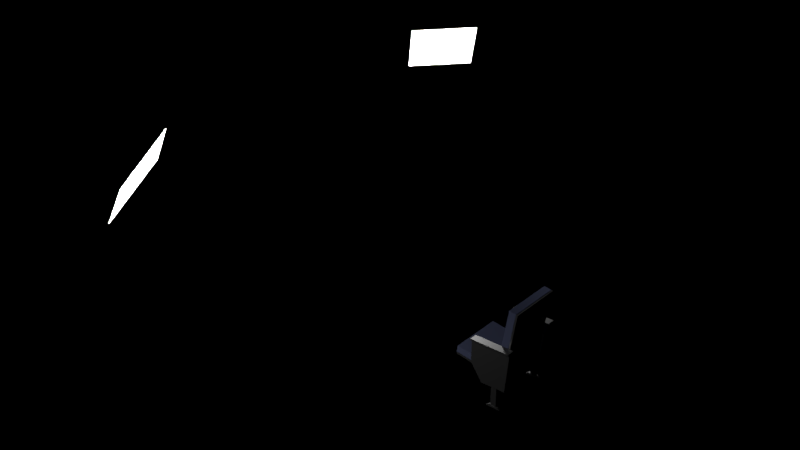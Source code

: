 # Source: chair--joined--exp.blend  (saved by Blender 2.78.0; exported with 4.5.12 LTS)
import bpy
from mathutils import Matrix  # noqa: F401  (used for matrix-valued properties, if any)

bpy.ops.wm.read_factory_settings(use_empty=True)
scene = bpy.context.scene
scene.name = 'Scene'

# ---- collections
col_collection_2 = bpy.data.collections.new('Collection 2'); scene.collection.children.link(col_collection_2)

# ---- images (referenced by path relative to the original .blend; pixels are not part of the script)
import os
ASSET_DIR = os.environ.get("B2B_ASSET_DIR", "")  # directory of the original .blend (textures are referenced by path, not embedded)
HERE = os.path.dirname(os.path.abspath(__file__))  # packed textures are extracted next to this script under _unpacked/

def load_image(name, relpath, width, height, colorspace="sRGB"):
    """Load a texture the original file referenced (path relative to the .blend, or extracted next to this script)."""
    p = next((c for c in (os.path.join(HERE, relpath), os.path.join(ASSET_DIR, relpath)) if relpath and os.path.exists(c)), "")
    if p:
        img = bpy.data.images.load(p, check_existing=True)
        img.name = name
    else:  # same state as the original file: an image datablock whose file is absent (Cycles renders it pink)
        img = bpy.data.images.new(name, width, height)
        img.source = "FILE"
        img.filepath = "//" + (relpath or name)
    img.colorspace_settings.name = colorspace
    return img
img_b_cushion__opt = load_image('b-cushion--opt', '', 256, 256, 'sRGB')
img_a_left__body__opt_001 = load_image('a-left__body--opt.001', 'baked/optimized/a-left__body--opt.png', 1024, 1024, 'sRGB')

# ---- materials (node trees are filled in below, after node groups)
mat_material_006 = bpy.data.materials.new('Material.006')
mat_material_006.alpha_threshold = 0.0
mat_material_006.roughness = 0.5
mat_material_002 = bpy.data.materials.new('Material.002')
mat_material_002.alpha_threshold = 0.0
mat_material_002.roughness = 0.5
mat_material_005 = bpy.data.materials.new('Material.005')
mat_material_005.alpha_threshold = 0.0
mat_material_005.roughness = 0.5
mat_material_003 = bpy.data.materials.new('Material.003')
mat_material_003.alpha_threshold = 0.0
mat_material_003.roughness = 0.5
mat_material_039 = bpy.data.materials.new('Material.039')
mat_material_039.alpha_threshold = 0.0
mat_material_039.roughness = 0.5

# ---- material node trees
mat_material_006.use_nodes = True; mat_material_006.node_tree.nodes.clear()
_N = mat_material_006.node_tree.nodes; _L = mat_material_006.node_tree.links
n0 = _N.new('ShaderNodeOutputMaterial'); n0.name = 'Material Output'; n0.location = (300, 300)
n1 = _N.new('ShaderNodeEmission'); n1.name = 'Emission'; n1.location = (116, 206)
n1.width = 101
n2 = _N.new('ShaderNodeTexImage'); n2.name = 'Image Texture'; n2.location = (-140, 280)
n2.width = 140
n2.image = img_b_cushion__opt
n3 = _N.new('ShaderNodeBsdfSheen'); n3.name = 'Velvet BSDF'; n3.location = (60, 420)
n3.distribution = 'ASHIKHMIN'
n3.inputs[0].default_value = (0.1022, 0.117, 0.2016, 1.0)
n3.inputs[1].default_value = 1.0
_L.new(n2.outputs[0], n1.inputs[0])
_L.new(n3.outputs[0], n0.inputs[0])
n0.is_active_output = True
mat_material_002.use_nodes = True; mat_material_002.node_tree.nodes.clear()
_N = mat_material_002.node_tree.nodes; _L = mat_material_002.node_tree.links
n0 = _N.new('ShaderNodeBsdfDiffuse'); n0.name = 'Diffuse BSDF'; n0.location = (10, 300)
n0.inputs[1].default_value = 0.25
n1 = _N.new('ShaderNodeMixShader'); n1.name = 'Mix Shader'; n1.location = (240, 295)
n2 = _N.new('ShaderNodeOutputMaterial'); n2.name = 'Material Output'; n2.location = (680, 302)
n3 = _N.new('ShaderNodeMixShader'); n3.name = 'Mix Shader.001'; n3.location = (454, 293)
n4 = _N.new('ShaderNodeEmission'); n4.name = 'Emission'; n4.location = (497, 602)
n5 = _N.new('ShaderNodeTexImage'); n5.name = 'Image Texture'; n5.location = (297, 588)
n5.width = 140
n5.image = img_a_left__body__opt_001
n6 = _N.new('ShaderNodeBsdfAnisotropic'); n6.name = 'Glossy BSDF'; n6.location = (160, 120)
n6.distribution = 'GGX'
n6.inputs[1].default_value = 0.4472
n7 = _N.new('ShaderNodeRGB'); n7.name = 'RGB'; n7.location = (-183, 302)
n7.width = 141
n7.outputs[0].default_value = (0.07829, 0.07829, 0.07829, 1.0)
_L.new(n0.outputs[0], n1.inputs[1])
_L.new(n7.outputs[0], n0.inputs[0])
_L.new(n1.outputs[0], n3.inputs[1])
_L.new(n5.outputs[0], n4.inputs[0])
_L.new(n6.outputs[0], n1.inputs[2])
_L.new(n3.outputs[0], n2.inputs[0])
n2.is_active_output = True
mat_material_005.use_nodes = True; mat_material_005.node_tree.nodes.clear()
_N = mat_material_005.node_tree.nodes; _L = mat_material_005.node_tree.links
n0 = _N.new('ShaderNodeBsdfDiffuse'); n0.name = 'Diffuse BSDF'; n0.location = (10, 300)
n0.inputs[1].default_value = 0.25
n1 = _N.new('ShaderNodeMixShader'); n1.name = 'Mix Shader'; n1.location = (240, 295)
n2 = _N.new('ShaderNodeOutputMaterial'); n2.name = 'Material Output'; n2.location = (680, 302)
n3 = _N.new('ShaderNodeMixShader'); n3.name = 'Mix Shader.001'; n3.location = (454, 293)
n4 = _N.new('ShaderNodeEmission'); n4.name = 'Emission'; n4.location = (497, 602)
n5 = _N.new('ShaderNodeTexImage'); n5.name = 'Image Texture'; n5.location = (297, 588)
n5.width = 140
n5.image = img_a_left__body__opt_001
n6 = _N.new('ShaderNodeBsdfAnisotropic'); n6.name = 'Glossy BSDF'; n6.location = (160, 120)
n6.distribution = 'GGX'
n6.inputs[1].default_value = 0.4472
n7 = _N.new('ShaderNodeRGB'); n7.name = 'RGB'; n7.location = (-183, 302)
n7.width = 141
n7.outputs[0].default_value = (0.07829, 0.07829, 0.07829, 1.0)
_L.new(n0.outputs[0], n1.inputs[1])
_L.new(n7.outputs[0], n0.inputs[0])
_L.new(n1.outputs[0], n3.inputs[1])
_L.new(n5.outputs[0], n4.inputs[0])
_L.new(n6.outputs[0], n1.inputs[2])
_L.new(n3.outputs[0], n2.inputs[0])
n2.is_active_output = True
mat_material_003.use_nodes = True; mat_material_003.node_tree.nodes.clear()
_N = mat_material_003.node_tree.nodes; _L = mat_material_003.node_tree.links
n0 = _N.new('ShaderNodeBsdfDiffuse'); n0.name = 'Diffuse BSDF'; n0.location = (10, 300)
n0.inputs[1].default_value = 0.25
n1 = _N.new('ShaderNodeMixShader'); n1.name = 'Mix Shader'; n1.location = (240, 295)
n2 = _N.new('ShaderNodeOutputMaterial'); n2.name = 'Material Output'; n2.location = (680, 302)
n3 = _N.new('ShaderNodeMixShader'); n3.name = 'Mix Shader.001'; n3.location = (454, 293)
n4 = _N.new('ShaderNodeEmission'); n4.name = 'Emission'; n4.location = (497, 602)
n5 = _N.new('ShaderNodeTexImage'); n5.name = 'Image Texture'; n5.location = (297, 588)
n5.width = 140
n6 = _N.new('ShaderNodeBsdfAnisotropic'); n6.name = 'Glossy BSDF'; n6.location = (160, 120)
n6.distribution = 'GGX'
n6.inputs[1].default_value = 0.4472
n7 = _N.new('ShaderNodeRGB'); n7.name = 'RGB'; n7.location = (-183, 302)
n7.width = 141
n7.outputs[0].default_value = (0.07829, 0.07829, 0.07829, 1.0)
_L.new(n0.outputs[0], n1.inputs[1])
_L.new(n7.outputs[0], n0.inputs[0])
_L.new(n1.outputs[0], n3.inputs[1])
_L.new(n5.outputs[0], n4.inputs[0])
_L.new(n6.outputs[0], n1.inputs[2])
_L.new(n3.outputs[0], n2.inputs[0])
n2.is_active_output = True
mat_material_039.use_nodes = True; mat_material_039.node_tree.nodes.clear()
_N = mat_material_039.node_tree.nodes; _L = mat_material_039.node_tree.links
n0 = _N.new('ShaderNodeOutputMaterial'); n0.name = 'Material Output'; n0.location = (300, 300)
n1 = _N.new('ShaderNodeEmission'); n1.name = 'Emission'; n1.location = (-20, 300)
n1.inputs[0].default_value = (0.8, 0.8, 0.8, 1.0)
n1.inputs[1].default_value = 35.0
_L.new(n1.outputs[0], n0.inputs[0])
n0.is_active_output = True

# ---- world
world_world = bpy.data.worlds.new('World'); scene.world = world_world
world_world.color = (0.0, 0.0, 0.0)
world_world.use_sun_shadow = False
world_world.sun_shadow_jitter_overblur = 0.0
world_world.cycles.sampling_method = 'MANUAL'

# ---- cameras
cam_camera_001 = bpy.data.cameras.new('Camera.001')
cam_camera_001.clip_end = 100.0
cam_camera_001.lens = 35.0
cam_camera_001.sensor_width = 32.0
cam_camera_001.sensor_height = 18.0
cam_camera_001.display_size = 0.6096
cam_camera_001.dof.focus_distance = 0.0

# ---- lights
light_spot = bpy.data.lights.new('Spot', 'SPOT')
light_spot.transmission_factor = 0.0
light_spot.energy = 100.0
light_spot.shadow_buffer_clip_start = 0.5
light_spot.shadow_soft_size = 0.03048
light_spot.shadow_maximum_resolution = 0.006
light_spot.use_absolute_resolution = True

# ---- meshes
me_cube_021 = bpy.data.meshes.new('Cube.021')
me_cube_021.from_pydata([(-3.884, -0.3055, -0.3736), (-3.884, -0.3055, -0.308), (-3.884, 0.3041, -0.3736), (-3.884, 0.3041, -0.308), (0.384, -0.3055, -0.3736), (0.384, -0.3055, -0.308), (0.384, 0.3041, -0.3736), (0.384, 0.3041, -0.308), (-0.3048, -0.3048, -0.3048), (-0.3048, -0.3048, 0.3048), (-0.3048, 0.3048, -0.3048), (-0.3048, 0.3048, 0.3048), (0.3048, -0.3048, -0.3048), (0.3048, -0.3048, 0.3048), (0.3048, 0.3048, -0.3048), (0.3048, 0.3048, 0.3048)], [], [(0, 1, 3, 2), (2, 3, 7, 6), (6, 7, 5, 4), (4, 5, 1, 0), (2, 6, 4, 0), (7, 3, 1, 5), (8, 9, 11, 10), (10, 11, 15, 14), (14, 15, 13, 12), (12, 13, 9, 8), (10, 14, 12, 8), (15, 11, 9, 13)])
_uv = me_cube_021.uv_layers.new(name='UVMap')
_uv.uv.foreach_set('vector', [0.6667, 0.3333, 0.3333, 0.3333, 0.3333, 3.259e-08, 0.6667, 0.0, 0.3333, 0.6667, 3.259e-08, 0.6667, 0.0, 0.3333, 0.3333, 0.3333, 0.3333, 0.3333, 1.304e-07, 0.3333, 0.0, 9.778e-08, 0.3333, 0.0, 0.3333, 0.6667, 0.3333, 0.3333, 0.6667, 0.3333, 0.6667, 0.6667, 0.0, 0.6667, 0.3333, 0.6667, 0.3333, 1.0, 3.259e-08, 1.0, 1.0, 0.3333, 0.6667, 0.3333, 0.6667, 3.259e-08, 1.0, 0.0, 0.6667, 0.3333, 0.3333, 0.3333, 0.3333, 3.259e-08, 0.6667, 0.0, 0.3333, 0.6667, 3.259e-08, 0.6667, 0.0, 0.3333, 0.3333, 0.3333, 0.3333, 0.3333, 1.304e-07, 0.3333, 0.0, 9.778e-08, 0.3333, 0.0, 0.3333, 0.6667, 0.3333, 0.3333, 0.6667, 0.3333, 0.6667, 0.6667, 0.0, 0.6667, 0.3333, 0.6667, 0.3333, 1.0, 3.259e-08, 1.0, 1.0, 0.3333, 0.6667, 0.3333, 0.6667, 3.259e-08, 1.0, 0.0])
me_cube_021.materials.append(mat_material_006)
me_cube_021.use_remesh_preserve_volume = False
me_cube_021.use_remesh_preserve_attributes = False
me_cube_021.use_mirror_vertex_groups = False
me_cube_021.update()
me_cube_011 = bpy.data.meshes.new('Cube.011')
me_cube_011.from_pydata([(-0.9906, -0.4204, -30.99), (-0.9906, -0.4204, -1.017), (-0.9906, 0.489, -30.99), (-0.9906, 0.489, -1.017), (0.8265, -0.4204, -51.6), (1.009, -0.4204, -1.017), (0.8265, 0.489, -51.6), (1.004, 0.489, -1.017), (-0.4049, 0.489, -51.85), (-0.4049, -0.4204, -51.85), (-1.0, -1.0, -1.0), (-1.0, -1.0, 1.0), (-1.0, 1.0, -1.0), (-1.0, 1.0, 1.0), (1.0, -1.0, -1.0), (1.0, -1.0, 1.0), (1.0, 1.0, -1.0), (1.0, 1.0, 1.0), (0.1082, -0.2577, -76.19), (0.1082, -0.2577, -51.46), (0.1082, 0.3074, -76.19), (0.1082, 0.3074, -51.46), (0.3937, -0.2577, -76.19), (0.3937, -0.2577, -51.46), (0.3937, 0.3074, -76.19), (0.3937, 0.3074, -51.46), (-0.1146, -0.3136, -78.73), (-0.1146, -0.3136, -78.11), (-0.1146, 0.2451, -78.73), (-0.1146, 0.2451, -78.11), (0.599, -0.3136, -78.73), (0.599, -0.3136, -78.11), (0.599, 0.2451, -78.73), (0.599, 0.2451, -78.11), (0.2422, 0.2451, -75.94), (0.4881, 0.2451, -75.94), (0.01053, 0.2451, -75.94), (0.2422, -0.3136, -75.94), (0.01053, -0.3136, -75.94), (0.4881, -0.3136, -75.94)], [], [(1, 3, 2, 0), (3, 7, 6, 8, 2), (7, 5, 4, 6), (5, 1, 0, 9, 4), (0, 2, 8, 6, 4, 9), (5, 7, 3, 1), (11, 13, 12, 10), (13, 17, 16, 12), (17, 15, 14, 16), (15, 11, 10, 14), (10, 12, 16, 14), (15, 17, 13, 11), (19, 21, 20, 18), (21, 25, 24, 20), (25, 23, 22, 24), (23, 19, 18, 22), (18, 20, 24, 22), (23, 25, 21, 19), (27, 29, 28, 26), (29, 36, 34, 35, 33, 32, 28), (33, 31, 30, 32), (31, 39, 37, 38, 27, 26, 30), (26, 28, 32, 30), (31, 33, 35, 34, 36, 29, 27, 38, 37, 39)])
_uv = me_cube_011.uv_layers.new(name='UVMap')
_uv.uv.foreach_set('vector', [0.2681, 0.9878, 0.2681, 0.5176, 0.4245, 0.5176, 0.4245, 0.9878, 1.0, 0.4824, 1.0, 0.9985, 0.7361, 0.9527, 0.7348, 0.634, 0.8436, 0.4824, 0.0002552, 0.9878, 0.0, 0.5176, 0.2681, 0.5176, 0.2681, 0.9878, 0.7348, 0.4824, 0.7348, 1.0, 0.5784, 1.0, 0.4696, 0.8484, 0.4709, 0.5297, 0.4696, 1.401e-07, 0.9391, 0.0, 0.9391, 0.1721, 0.9391, 0.4824, 0.4696, 0.4824, 0.4696, 0.1721, 0.0, 0.0, 0.4696, 0.001484, 0.4696, 0.5176, 6.997e-08, 0.5176, 0.3333, 0.3333, 0.3333, 3.974e-08, 0.6667, 0.0, 0.6667, 0.3333, 3.974e-08, 0.6667, 0.0, 0.3333, 0.3333, 0.3333, 0.3333, 0.6667, 1.291e-07, 0.3333, 0.0, 8.941e-08, 0.3333, 0.0, 0.3333, 0.3333, 0.3333, 0.3333, 0.6667, 0.3333, 0.6667, 0.6667, 0.3333, 0.6667, 1.0, 0.0, 1.0, 0.3333, 0.6667, 0.3333, 0.6667, 2.98e-08, 0.0, 0.6667, 0.3333, 0.6667, 0.3333, 1.0, 4.967e-08, 1.0, 0.3333, 0.3333, 0.3333, 3.974e-08, 0.6667, 0.0, 0.6667, 0.3333, 3.974e-08, 0.6667, 0.0, 0.3333, 0.3333, 0.3333, 0.3333, 0.6667, 1.291e-07, 0.3333, 0.0, 8.941e-08, 0.3333, 0.0, 0.3333, 0.3333, 0.3333, 0.3333, 0.6667, 0.3333, 0.6667, 0.6667, 0.3333, 0.6667, 1.0, 0.0, 1.0, 0.3333, 0.6667, 0.3333, 0.6667, 2.98e-08, 0.0, 0.6667, 0.3333, 0.6667, 0.3333, 1.0, 4.967e-08, 1.0, 0.8995, 1.0, 0.8995, 0.5, 1.0, 0.5, 1.0, 1.0, 0.3492, 0.5, 4.397e-08, 0.4123, 2.199e-08, 0.25, 0.0, 0.07765, 0.3492, 7.333e-08, 0.4497, 0.0, 0.4497, 0.5, 0.8995, 0.5, 0.8995, 4.889e-08, 1.0, 0.0, 1.0, 0.5, 0.5503, 0.5, 0.8995, 0.5776, 0.8995, 0.75, 0.8995, 0.9123, 0.5503, 1.0, 0.4497, 1.0, 0.4497, 0.5, 0.4497, 0.5, 0.4497, 4.889e-08, 0.8995, 0.0, 0.8995, 0.5, 0.4497, 0.5, 0.4497, 1.0, 0.3799, 1.0, 0.2249, 1.0, 0.07887, 1.0, 4.397e-08, 1.0, 0.0, 0.5, 0.07887, 0.5, 0.2249, 0.5, 0.3799, 0.5])
me_cube_011.materials.append(mat_material_002)
me_cube_011.use_remesh_preserve_volume = False
me_cube_011.use_remesh_preserve_attributes = False
me_cube_011.use_mirror_vertex_groups = False
me_cube_011.update()
me_cube_022 = bpy.data.meshes.new('Cube.022')
me_cube_022.from_pydata([(-0.3048, -0.3048, -0.3048), (-0.3048, -0.3048, 0.3048), (-0.3048, 0.3048, -0.3048), (-0.3048, 0.3048, 0.3048), (0.3048, -0.3048, -0.3048), (0.3048, -0.3048, 0.3048), (0.3048, 0.3048, -0.3048), (0.3048, 0.3048, 0.3048), (-17.38, -0.3055, -0.3054), (-17.38, -0.3055, -0.2869), (-17.38, 0.3041, -0.3054), (-17.38, 0.3041, -0.2869), (0.1923, -0.3055, -0.3054), (0.1923, -0.3055, -0.2869), (0.1923, 0.3041, -0.3054), (0.1923, 0.3041, -0.2869)], [], [(0, 1, 3, 2), (2, 3, 7, 6), (6, 7, 5, 4), (4, 5, 1, 0), (2, 6, 4, 0), (7, 3, 1, 5), (8, 9, 11, 10), (10, 11, 15, 14), (14, 15, 13, 12), (12, 13, 9, 8), (10, 14, 12, 8), (15, 11, 9, 13)])
_uv = me_cube_022.uv_layers.new(name='UVMap')
_uv.uv.foreach_set('vector', [0.6667, 0.3333, 0.3333, 0.3333, 0.3333, 3.259e-08, 0.6667, 0.0, 0.3333, 0.6667, 3.259e-08, 0.6667, 0.0, 0.3333, 0.3333, 0.3333, 0.3333, 0.3333, 1.304e-07, 0.3333, 0.0, 9.778e-08, 0.3333, 0.0, 0.3333, 0.6667, 0.3333, 0.3333, 0.6667, 0.3333, 0.6667, 0.6667, 0.0, 0.6667, 0.3333, 0.6667, 0.3333, 1.0, 3.259e-08, 1.0, 1.0, 0.3333, 0.6667, 0.3333, 0.6667, 3.259e-08, 1.0, 0.0, 0.6667, 0.3333, 0.3333, 0.3333, 0.3333, 3.259e-08, 0.6667, 0.0, 0.3333, 0.6667, 3.259e-08, 0.6667, 0.0, 0.3333, 0.3333, 0.3333, 0.3333, 0.3333, 1.304e-07, 0.3333, 0.0, 9.778e-08, 0.3333, 0.0, 0.3333, 0.6667, 0.3333, 0.3333, 0.6667, 0.3333, 0.6667, 0.6667, 0.0, 0.6667, 0.3333, 0.6667, 0.3333, 1.0, 3.259e-08, 1.0, 1.0, 0.3333, 0.6667, 0.3333, 0.6667, 3.259e-08, 1.0, 0.0])
me_cube_022.materials.append(mat_material_005)
me_cube_022.use_remesh_preserve_volume = False
me_cube_022.use_remesh_preserve_attributes = False
me_cube_022.use_mirror_vertex_groups = False
me_cube_022.update()
me_cube_036 = bpy.data.meshes.new('Cube.036')
me_cube_036.from_pydata([(-1.053, -0.4214, 10.11), (-1.053, -0.4214, 16.66), (-1.053, 0.571, 10.11), (-1.053, 0.571, 16.66), (0.4992, -0.4214, 5.617), (0.6554, -0.4214, 16.66), (0.4992, 0.571, 5.617), (0.6505, 0.571, 16.66), (-0.5528, 0.571, 5.561), (-0.5528, -0.4214, 5.561), (-1.055, -1.064, 16.53), (-1.055, -1.064, 16.96), (-1.055, 1.119, 16.53), (-1.055, 1.119, 16.96), (0.6537, -1.064, 16.53), (0.6537, -1.064, 16.96), (0.6537, 1.119, 16.53), (0.6537, 1.119, 16.96), (-0.1144, -0.2439, 0.2502), (-0.1144, -0.2439, 5.646), (-0.1144, 0.3728, 0.2502), (-0.1144, 0.3728, 5.646), (0.1294, -0.2439, 0.2502), (0.1294, -0.2439, 5.646), (0.1294, 0.3728, 0.2502), (0.1294, 0.3728, 5.646), (-0.3048, -0.3048, -0.3048), (-0.3048, -0.3048, -0.1685), (-0.3048, 0.3048, -0.3048), (-0.3048, 0.3048, -0.1685), (0.3048, -0.3048, -0.3048), (0.3048, -0.3048, -0.1685), (0.3048, 0.3048, -0.3048), (0.3048, 0.3048, -0.1685), (0.0, 0.3048, 0.3048), (0.2101, 0.3048, 0.3048), (-0.1979, 0.3048, 0.3048), (0.0, -0.3048, 0.3048), (-0.1979, -0.3048, 0.3048), (0.2101, -0.3048, 0.3048)], [], [(1, 3, 2, 0), (3, 7, 6, 8, 2), (7, 5, 4, 6), (5, 1, 0, 9, 4), (0, 2, 8, 6, 4, 9), (5, 7, 3, 1), (11, 13, 12, 10), (13, 17, 16, 12), (17, 15, 14, 16), (15, 11, 10, 14), (10, 12, 16, 14), (15, 17, 13, 11), (19, 21, 20, 18), (21, 25, 24, 20), (25, 23, 22, 24), (23, 19, 18, 22), (18, 20, 24, 22), (23, 25, 21, 19), (27, 29, 28, 26), (29, 36, 34, 35, 33, 32, 28), (33, 31, 30, 32), (31, 39, 37, 38, 27, 26, 30), (26, 28, 32, 30), (31, 33, 35, 34, 36, 29, 27, 38, 37, 39)])
_uv = me_cube_036.uv_layers.new(name='UVMap')
_uv.uv.foreach_set('vector', [0.2681, 0.9878, 0.2681, 0.5176, 0.4245, 0.5176, 0.4245, 0.9878, 1.0, 0.4824, 1.0, 0.9985, 0.7361, 0.9527, 0.7348, 0.634, 0.8436, 0.4824, 0.0002552, 0.9878, 0.0, 0.5176, 0.2681, 0.5176, 0.2681, 0.9878, 0.7348, 0.4824, 0.7348, 1.0, 0.5784, 1.0, 0.4696, 0.8484, 0.4709, 0.5297, 0.4696, 1.401e-07, 0.9391, 0.0, 0.9391, 0.1721, 0.9391, 0.4824, 0.4696, 0.4824, 0.4696, 0.1721, 0.0, 0.0, 0.4696, 0.001484, 0.4696, 0.5176, 6.997e-08, 0.5176, 0.3333, 0.3333, 0.3333, 3.974e-08, 0.6667, 0.0, 0.6667, 0.3333, 3.974e-08, 0.6667, 0.0, 0.3333, 0.3333, 0.3333, 0.3333, 0.6667, 1.291e-07, 0.3333, 0.0, 8.941e-08, 0.3333, 0.0, 0.3333, 0.3333, 0.3333, 0.3333, 0.6667, 0.3333, 0.6667, 0.6667, 0.3333, 0.6667, 1.0, 0.0, 1.0, 0.3333, 0.6667, 0.3333, 0.6667, 2.98e-08, 0.0, 0.6667, 0.3333, 0.6667, 0.3333, 1.0, 4.967e-08, 1.0, 0.3333, 0.3333, 0.3333, 3.974e-08, 0.6667, 0.0, 0.6667, 0.3333, 3.974e-08, 0.6667, 0.0, 0.3333, 0.3333, 0.3333, 0.3333, 0.6667, 1.291e-07, 0.3333, 0.0, 8.941e-08, 0.3333, 0.0, 0.3333, 0.3333, 0.3333, 0.3333, 0.6667, 0.3333, 0.6667, 0.6667, 0.3333, 0.6667, 1.0, 0.0, 1.0, 0.3333, 0.6667, 0.3333, 0.6667, 2.98e-08, 0.0, 0.6667, 0.3333, 0.6667, 0.3333, 1.0, 4.967e-08, 1.0, 0.8995, 1.0, 0.8995, 0.5, 1.0, 0.5, 1.0, 1.0, 0.3492, 0.5, 4.397e-08, 0.4123, 2.199e-08, 0.25, 0.0, 0.07765, 0.3492, 7.333e-08, 0.4497, 0.0, 0.4497, 0.5, 0.8995, 0.5, 0.8995, 4.889e-08, 1.0, 0.0, 1.0, 0.5, 0.5503, 0.5, 0.8995, 0.5776, 0.8995, 0.75, 0.8995, 0.9123, 0.5503, 1.0, 0.4497, 1.0, 0.4497, 0.5, 0.4497, 0.5, 0.4497, 4.889e-08, 0.8995, 0.0, 0.8995, 0.5, 0.4497, 0.5, 0.4497, 1.0, 0.3799, 1.0, 0.2249, 1.0, 0.07887, 1.0, 4.397e-08, 1.0, 0.0, 0.5, 0.07887, 0.5, 0.2249, 0.5, 0.3799, 0.5])
me_cube_036.materials.append(mat_material_003)
me_cube_036.use_remesh_preserve_volume = False
me_cube_036.use_remesh_preserve_attributes = False
me_cube_036.use_mirror_vertex_groups = False
me_cube_036.update()
me_plane = bpy.data.meshes.new('Plane')
me_plane.from_pydata([(-0.3048, -0.3048, 0.0), (0.3048, -0.3048, 0.0), (-0.3048, 0.3048, 0.0), (0.3048, 0.3048, 0.0)], [], [(0, 1, 3, 2)])
me_plane.materials.append(mat_material_039)
me_plane.use_remesh_preserve_volume = False
me_plane.use_remesh_preserve_attributes = False
me_plane.use_mirror_vertex_groups = False
me_plane.update()
me_plane_007 = bpy.data.meshes.new('Plane.007')
me_plane_007.from_pydata([(-0.3048, -0.3048, 0.0), (0.3048, -0.3048, 0.0), (-0.3048, 0.3048, 0.0), (0.3048, 0.3048, 0.0)], [], [(0, 1, 3, 2)])
me_plane_007.materials.append(mat_material_039)
me_plane_007.use_remesh_preserve_volume = False
me_plane_007.use_remesh_preserve_attributes = False
me_plane_007.use_mirror_vertex_groups = False
me_plane_007.update()

# ---- objects
ob_cube_004 = bpy.data.objects.new('Cube.004', me_cube_021)
ob_cube_011 = bpy.data.objects.new('Cube.011', me_cube_011)
ob_cube_001 = bpy.data.objects.new('Cube.001', me_cube_022)
ob_cube_007 = bpy.data.objects.new('Cube.007', me_cube_036)
ob_camera = bpy.data.objects.new('Camera', cam_camera_001)
ob_plane = bpy.data.objects.new('Plane', me_plane)
ob_plane_001 = bpy.data.objects.new('Plane.001', me_plane_007)
ob_spot = bpy.data.objects.new('Spot', light_spot)

# ---- transforms, parenting, visibility, modifiers, constraints
ob_cube_004.location = (0.4833, -0.008609, 1.687)
ob_cube_004.rotation_euler = (0.0, 0.1571, 0.0)
ob_cube_004.scale = (0.2752, 2.025, 2.414)
ob_cube_004.lineart.crease_threshold = 0.0
ob_cube_011.location = (0.2118, 0.712, 1.566)
ob_cube_011.scale = (0.4566, 0.09225, 0.01845)
ob_cube_011.lineart.crease_threshold = 0.0
ob_cube_001.location = (0.5642, -0.008609, 1.566)
ob_cube_001.rotation_euler = (0.0, 0.1571, 0.0)
ob_cube_001.scale = (0.06683, 2.025, 2.747)
ob_cube_001.lineart.crease_threshold = 0.0
ob_cube_007.location = (0.3223, -0.7357, 0.1391)
ob_cube_007.scale = (0.5345, 0.08454, 0.08454)
ob_cube_007.lineart.crease_threshold = 0.0
ob_camera.location = (-6.774, 0.06388, 2.776)
ob_camera.rotation_euler = (1.452, 2.625e-06, 4.712)
ob_camera.scale = (2.566, 2.566, 2.566)
ob_camera.lineart.crease_threshold = 0.0
ob_plane.location = (-5.461, 4.873, 5.09)
ob_plane.rotation_euler = (0.03777, -0.8871, -0.8144)
ob_plane.scale = (2.566, 2.566, 2.566)
ob_plane.lineart.crease_threshold = 0.0
ob_plane_001.location = (-5.177, -4.708, 5.073)
ob_plane_001.rotation_euler = (-0.04055, -0.891, 0.8166)
ob_plane_001.scale = (2.566, 2.566, 2.566)
ob_plane_001.lineart.crease_threshold = 0.0
ob_spot.location = (6.228, -16.27, 2.116)
ob_spot.rotation_euler = (0.0, 1.571, 0.0)
ob_spot.lineart.crease_threshold = 0.0

# ---- collection membership
col_collection_2.objects.link(ob_cube_004)
col_collection_2.objects.link(ob_cube_011)
col_collection_2.objects.link(ob_cube_001)
col_collection_2.objects.link(ob_cube_007)
col_collection_2.objects.link(ob_camera)
col_collection_2.objects.link(ob_plane)
col_collection_2.objects.link(ob_plane_001)
col_collection_2.objects.link(ob_spot)

# ---- scene / render settings (as saved in the file)
scene.frame_start = 1; scene.frame_end = 250; scene.frame_set(5)
scene.render.engine = 'CYCLES'
scene.render.resolution_percentage = 50
scene.render.dither_intensity = 0.0
scene.cycles.use_denoising = False
scene.cycles.samples = 250
scene.cycles.sampling_pattern = 'TABULATED_SOBOL'
scene.cycles.light_sampling_threshold = 0.0
scene.cycles.use_adaptive_sampling = False
scene.cycles.use_light_tree = False
scene.cycles.blur_glossy = 0.0
scene.cycles.sample_clamp_indirect = 0.0
scene.view_settings.view_transform = 'Standard'
bpy.context.view_layer.update()

# ---- added for rendering (the .blend has no active camera): camera
cam_auto = bpy.data.cameras.new('AutoCamera')
cam_auto.lens = 50.0
cam_auto.sensor_width = 36.0
cam_auto.clip_end = 1000.0
ob_auto_camera = bpy.data.objects.new('AutoCamera', cam_auto)
scene.collection.objects.link(ob_auto_camera)
ob_auto_camera.location = (10.6339, -16.06, 13.6763)
ob_auto_camera.rotation_euler = (1.09748, -7.21219e-08, 0.694738)
scene.camera = ob_auto_camera
bpy.context.view_layer.update()
